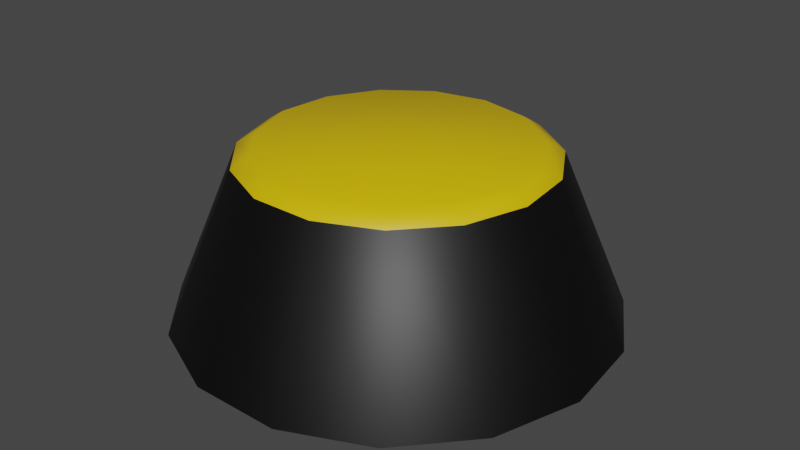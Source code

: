 # Source: Platform.blend  (saved by Blender 3.4.6; exported with 4.5.12 LTS)
import bpy
from mathutils import Matrix  # noqa: F401  (used for matrix-valued properties, if any)

bpy.ops.wm.read_factory_settings(use_empty=True)
scene = bpy.context.scene
scene.name = 'Scene'

# ---- collections
col_collection = bpy.data.collections.new('Collection'); scene.collection.children.link(col_collection)

# ---- materials (node trees are filled in below, after node groups)
mat_edges = bpy.data.materials.new('Edges')
mat_edges.use_transparent_shadow = False
mat_top = bpy.data.materials.new('Top')
mat_top.use_transparent_shadow = False

# ---- material node trees
mat_edges.use_nodes = True; mat_edges.node_tree.nodes.clear()
_N = mat_edges.node_tree.nodes; _L = mat_edges.node_tree.links
n0 = _N.new('ShaderNodeBsdfPrincipled'); n0.name = 'Principled BSDF'; n0.location = (10, 300)
n0.distribution = 'GGX'
n0.subsurface_method = 'RANDOM_WALK_SKIN'
n0.inputs[0].default_value = (0.0, 0.0, 0.0, 1.0)
n0.inputs[3].default_value = 1.45
n0.inputs[27].default_value = (0.0, 0.0, 0.0, 1.0)
n0.inputs[28].default_value = 1.0
n1 = _N.new('ShaderNodeOutputMaterial'); n1.name = 'Material Output'; n1.location = (300, 300)
_L.new(n0.outputs[0], n1.inputs[0])
n1.is_active_output = True
mat_top.use_nodes = True; mat_top.node_tree.nodes.clear()
_N = mat_top.node_tree.nodes; _L = mat_top.node_tree.links
n0 = _N.new('ShaderNodeBsdfPrincipled'); n0.name = 'Principled BSDF'; n0.location = (10, 300)
n0.distribution = 'GGX'
n0.subsurface_method = 'RANDOM_WALK_SKIN'
n0.inputs[0].default_value = (0.8, 0.5299, 0.0, 1.0)
n0.inputs[3].default_value = 1.45
n0.inputs[27].default_value = (0.0, 0.0, 0.0, 1.0)
n0.inputs[28].default_value = 1.0
n1 = _N.new('ShaderNodeOutputMaterial'); n1.name = 'Material Output'; n1.location = (300, 300)
_L.new(n0.outputs[0], n1.inputs[0])
n1.is_active_output = True

# ---- world
world_world = bpy.data.worlds.new('World'); scene.world = world_world
world_world.use_nodes = True; world_world.node_tree.nodes.clear()
_N = world_world.node_tree.nodes; _L = world_world.node_tree.links
n0 = _N.new('ShaderNodeOutputWorld'); n0.name = 'World Output'; n0.location = (300, 300)
n1 = _N.new('ShaderNodeBackground'); n1.name = 'Background'; n1.location = (10, 300)
n1.inputs[0].default_value = (0.05088, 0.05088, 0.05088, 1.0)
_L.new(n1.outputs[0], n0.inputs[0])
n0.is_active_output = True
world_world.color = (0.05088, 0.05088, 0.05088)
world_world.use_sun_shadow = False
world_world.sun_shadow_jitter_overblur = 0.0

# ---- meshes
me_cylinder = bpy.data.meshes.new('Cylinder')
me_cylinder.from_pydata([(4.316e-10, 1.739, -0.3591), (0.7073, 1.589, -0.3591), (1.292, 1.164, -0.3591), (1.654, 0.5373, -0.3591), (1.729, -0.1818, -0.3591), (1.506, -0.8694, -0.3591), (1.022, -1.407, -0.3591), (0.3615, -1.701, -0.3591), (-0.3615, -1.701, -0.3591), (-1.022, -1.407, -0.3591), (-1.506, -0.8694, -0.3591), (-1.729, -0.1818, -0.3591), (-1.654, 0.5373, -0.3591), (-1.292, 1.164, -0.3591), (-0.7073, 1.589, -0.3591), (-1.863e-09, 1.054, 1.0), (-1.158e-09, 1.202, 0.9035), (0.4288, 0.963, 1.0), (0.4889, 1.098, 0.9035), (0.7834, 0.7054, 1.0), (0.8933, 0.8043, 0.9035), (1.003, 0.3258, 1.0), (1.143, 0.3715, 0.9035), (1.048, -0.1102, 1.0), (1.195, -0.1256, 0.9035), (0.9129, -0.5271, 1.0), (1.041, -0.601, 0.9035), (0.6196, -0.8528, 1.0), (0.7065, -0.9725, 0.9035), (0.2192, -1.031, 1.0), (0.2499, -1.176, 0.9035), (-0.2192, -1.031, 1.0), (-0.2499, -1.176, 0.9035), (-0.6196, -0.8528, 1.0), (-0.7065, -0.9725, 0.9035), (-0.9129, -0.5271, 1.0), (-1.041, -0.601, 0.9035), (-1.048, -0.1102, 1.0), (-1.195, -0.1256, 0.9035), (-1.003, 0.3258, 1.0), (-1.143, 0.3715, 0.9035), (-0.7834, 0.7054, 1.0), (-0.8933, 0.8043, 0.9035), (-0.4288, 0.963, 1.0), (-0.4889, 1.098, 0.9035)], [], [(14, 44, 16, 0), (2, 20, 22, 3), (3, 22, 24, 4), (4, 24, 26, 5), (5, 26, 28, 6), (6, 28, 30, 7), (7, 30, 32, 8), (8, 32, 34, 9), (9, 34, 36, 10), (10, 36, 38, 11), (11, 38, 40, 12), (12, 40, 42, 13), (13, 42, 44, 14), (0, 16, 18, 1), (1, 18, 20, 2), (18, 16, 15, 17), (20, 18, 17, 19), (22, 20, 19, 21), (24, 22, 21, 23), (26, 24, 23, 25), (28, 26, 25, 27), (30, 28, 27, 29), (32, 30, 29, 31), (34, 32, 31, 33), (36, 34, 33, 35), (38, 36, 35, 37), (40, 38, 37, 39), (42, 40, 39, 41), (44, 42, 41, 43), (16, 44, 43, 15), (17, 15, 43, 41, 39, 37, 35, 33, 31, 29, 27, 25, 23, 21, 19)])
me_cylinder.polygons.foreach_set('use_smooth', [True] * 31)
me_cylinder.polygons.foreach_set('material_index', [0, 0, 0, 0, 0, 0, 0, 0, 0, 0, 0, 0, 0, 0, 0, 1, 1, 1, 1, 1, 1, 1, 1, 1, 1, 1, 1, 1, 1, 1, 1])
_uv = me_cylinder.uv_layers.new(name='UVMap')
_uv.uv.foreach_set('vector', [0.06667, 0.75, 0.06667, 0.9822, 4.47e-08, 0.9822, 4.47e-08, 0.75, 0.8667, 0.75, 0.8667, 0.9822, 0.8, 0.9822, 0.8, 0.75, 0.8, 0.75, 0.8, 0.9822, 0.7333, 0.9822, 0.7333, 0.75, 0.7333, 0.75, 0.7333, 0.9822, 0.6667, 0.9822, 0.6667, 0.75, 0.6667, 0.75, 0.6667, 0.9822, 0.6, 0.9822, 0.6, 0.75, 0.6, 0.75, 0.6, 0.9822, 0.5333, 0.9822, 0.5333, 0.75, 0.5333, 0.75, 0.5333, 0.9822, 0.4667, 0.9822, 0.4667, 0.75, 0.4667, 0.75, 0.4667, 0.9822, 0.4, 0.9822, 0.4, 0.75, 0.4, 0.75, 0.4, 0.9822, 0.3333, 0.9822, 0.3333, 0.75, 0.3333, 0.75, 0.3333, 0.9822, 0.2667, 0.9822, 0.2667, 0.75, 0.2667, 0.75, 0.2667, 0.9822, 0.2, 0.9822, 0.2, 0.75, 0.2, 0.75, 0.2, 0.9822, 0.1333, 0.9822, 0.1333, 0.75, 0.1333, 0.75, 0.1333, 0.9822, 0.06667, 0.9822, 0.06667, 0.75, 1.0, 0.75, 1.0, 0.9822, 0.9333, 0.9822, 0.9333, 0.75, 0.9333, 0.75, 0.9333, 0.9822, 0.8667, 0.9822, 0.8667, 0.75, 0.3476, 0.4693, 0.25, 0.49, 0.25, 0.4679, 0.3386, 0.4491, 0.4284, 0.4106, 0.3476, 0.4693, 0.3386, 0.4491, 0.4119, 0.3958, 0.4783, 0.3242, 0.4284, 0.4106, 0.4119, 0.3958, 0.4572, 0.3173, 0.4887, 0.2249, 0.4783, 0.3242, 0.4572, 0.3173, 0.4667, 0.2272, 0.4578, 0.13, 0.4887, 0.2249, 0.4667, 0.2272, 0.4387, 0.141, 0.3911, 0.05584, 0.4578, 0.13, 0.4387, 0.141, 0.3781, 0.07371, 0.2999, 0.01524, 0.3911, 0.05584, 0.3781, 0.07371, 0.2953, 0.03685, 0.2001, 0.01524, 0.2999, 0.01524, 0.2953, 0.03685, 0.2047, 0.03685, 0.1089, 0.05584, 0.2001, 0.01524, 0.2047, 0.03685, 0.1219, 0.07371, 0.04215, 0.13, 0.1089, 0.05584, 0.1219, 0.07371, 0.06128, 0.141, 0.01131, 0.2249, 0.04215, 0.13, 0.06128, 0.141, 0.03328, 0.2272, 0.02175, 0.3242, 0.01131, 0.2249, 0.03328, 0.2272, 0.04275, 0.3173, 0.07165, 0.4106, 0.02175, 0.3242, 0.04275, 0.3173, 0.08806, 0.3958, 0.1524, 0.4693, 0.07165, 0.4106, 0.08806, 0.3958, 0.1614, 0.4491, 0.25, 0.49, 0.1524, 0.4693, 0.1614, 0.4491, 0.25, 0.4679, 0.3386, 0.4491, 0.25, 0.4679, 0.1614, 0.4491, 0.08806, 0.3958, 0.04275, 0.3173, 0.03328, 0.2272, 0.06128, 0.141, 0.1219, 0.07371, 0.2047, 0.03685, 0.2953, 0.03685, 0.3781, 0.07371, 0.4387, 0.141, 0.4667, 0.2272, 0.4572, 0.3173, 0.4119, 0.3958])
me_cylinder.materials.append(mat_edges)
me_cylinder.materials.append(mat_top)
me_cylinder.update()

# ---- objects
ob_cylinder = bpy.data.objects.new('Cylinder', me_cylinder)

# ---- transforms, parenting, visibility, modifiers, constraints
ob_cylinder.location = (0.0, 0.0, 0.0)

# ---- collection membership
col_collection.objects.link(ob_cylinder)

# ---- scene / render settings (as saved in the file)
scene.frame_start = 1; scene.frame_end = 250; scene.frame_set(1)
scene.render.engine = 'BLENDER_EEVEE_NEXT'
scene.cycles.sampling_pattern = 'TABULATED_SOBOL'
scene.cycles.use_light_tree = False
scene.view_settings.view_transform = 'Filmic'
bpy.context.view_layer.update()

# ---- added for rendering (the .blend has no active camera and no usable light): camera, sun
cam_auto = bpy.data.cameras.new('AutoCamera')
cam_auto.lens = 50.0
cam_auto.sensor_width = 36.0
cam_auto.clip_end = 1000.0
ob_auto_camera = bpy.data.objects.new('AutoCamera', cam_auto)
scene.collection.objects.link(ob_auto_camera)
ob_auto_camera.location = (4.68508, -5.6031, 4.06852)
ob_auto_camera.rotation_euler = (1.09748, -7.21219e-08, 0.694738)
scene.camera = ob_auto_camera
light_auto_sun = bpy.data.lights.new('AutoSun', 'SUN')
light_auto_sun.energy = 3.0
light_auto_sun.angle = 0.0523599
ob_auto_sun = bpy.data.objects.new('AutoSun', light_auto_sun)
scene.collection.objects.link(ob_auto_sun)
ob_auto_sun.rotation_euler = (0.872665, 0.174533, 0.523599)
bpy.context.view_layer.update()
